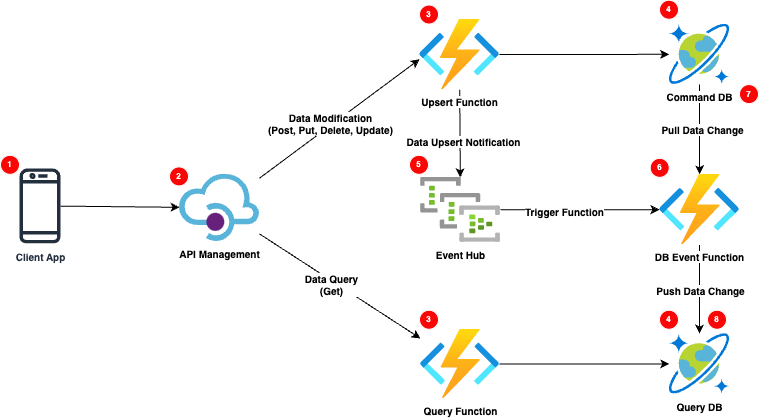

The diagram above was exported from draw.io. Its source (the exported page's mxGraphModel, read from the mxfile embedded in the PNG):
<mxGraphModel dx="918" dy="497" grid="1" gridSize="10" guides="1" tooltips="1" connect="1" arrows="1" fold="1" page="1" pageScale="1" pageWidth="827" pageHeight="1169" math="0" shadow="0">
  <root>
    <mxCell id="0" />
    <mxCell id="1" parent="0" />
    <mxCell id="7" style="edgeStyle=none;html=1;entryX=0;entryY=0.567;entryDx=0;entryDy=0;entryPerimeter=0;fontSize=10;fontStyle=1" edge="1" parent="1" source="2" target="3">
      <mxGeometry relative="1" as="geometry" />
    </mxCell>
    <mxCell id="9" value="Data Modification&lt;br&gt;(Post, Put, Delete, Update)" style="edgeLabel;html=1;align=center;verticalAlign=middle;resizable=0;points=[];fontSize=10;fontStyle=1" vertex="1" connectable="0" parent="7">
      <mxGeometry x="-0.1332" relative="1" as="geometry">
        <mxPoint x="1" y="-4" as="offset" />
      </mxGeometry>
    </mxCell>
    <mxCell id="8" style="edgeStyle=none;html=1;fontSize=10;fontStyle=1" edge="1" parent="1" source="2" target="4">
      <mxGeometry relative="1" as="geometry" />
    </mxCell>
    <mxCell id="10" value="Data Query&lt;br&gt;(Get)" style="edgeLabel;html=1;align=center;verticalAlign=middle;resizable=0;points=[];fontSize=10;fontStyle=1" vertex="1" connectable="0" parent="8">
      <mxGeometry x="-0.2097" y="2" relative="1" as="geometry">
        <mxPoint x="7" y="10" as="offset" />
      </mxGeometry>
    </mxCell>
    <mxCell id="2" value="API Management" style="sketch=0;aspect=fixed;html=1;points=[];align=center;image;fontSize=10;image=img/lib/mscae/API_Management.svg;fontStyle=1" vertex="1" parent="1">
      <mxGeometry x="280" y="245.82" width="80" height="67.2" as="geometry" />
    </mxCell>
    <mxCell id="13" style="edgeStyle=none;html=1;fontSize=10;fontStyle=1" edge="1" parent="1" source="3" target="12">
      <mxGeometry relative="1" as="geometry" />
    </mxCell>
    <mxCell id="14" value="Data Upsert Notification" style="edgeLabel;html=1;align=center;verticalAlign=middle;resizable=0;points=[];fontSize=10;fontStyle=1" vertex="1" connectable="0" parent="13">
      <mxGeometry x="0.175" y="3" relative="1" as="geometry">
        <mxPoint as="offset" />
      </mxGeometry>
    </mxCell>
    <mxCell id="17" style="edgeStyle=none;html=1;fontSize=10;fontStyle=1" edge="1" parent="1" source="3" target="16">
      <mxGeometry relative="1" as="geometry" />
    </mxCell>
    <mxCell id="3" value="Upsert Function" style="aspect=fixed;html=1;points=[];align=center;image;fontSize=10;image=img/lib/azure2/compute/Function_Apps.svg;fontStyle=1" vertex="1" parent="1">
      <mxGeometry x="520" y="90.74" width="80" height="70.59" as="geometry" />
    </mxCell>
    <mxCell id="19" style="edgeStyle=none;html=1;fontSize=10;fontStyle=1" edge="1" parent="1" source="4" target="18">
      <mxGeometry relative="1" as="geometry" />
    </mxCell>
    <mxCell id="4" value="Query Function" style="aspect=fixed;html=1;points=[];align=center;image;fontSize=10;image=img/lib/azure2/compute/Function_Apps.svg;fontStyle=1" vertex="1" parent="1">
      <mxGeometry x="521" y="400.74" width="79" height="69.71" as="geometry" />
    </mxCell>
    <mxCell id="6" style="edgeStyle=none;html=1;entryX=0;entryY=0.491;entryDx=0;entryDy=0;entryPerimeter=0;fontSize=10;fontStyle=1" edge="1" parent="1" source="5" target="2">
      <mxGeometry relative="1" as="geometry" />
    </mxCell>
    <mxCell id="5" value="Client App" style="sketch=0;outlineConnect=0;fontColor=#232F3E;gradientColor=none;fillColor=#232F3D;strokeColor=none;dashed=0;verticalLabelPosition=bottom;verticalAlign=top;align=center;html=1;fontSize=10;fontStyle=1;aspect=fixed;pointerEvents=1;shape=mxgraph.aws4.mobile_client;" vertex="1" parent="1">
      <mxGeometry x="120" y="238.41" width="41" height="78" as="geometry" />
    </mxCell>
    <mxCell id="20" style="edgeStyle=none;html=1;fontSize=10;fontStyle=1" edge="1" parent="1" source="11" target="18">
      <mxGeometry relative="1" as="geometry" />
    </mxCell>
    <mxCell id="23" value="Push Data Change" style="edgeLabel;html=1;align=center;verticalAlign=middle;resizable=0;points=[];fontSize=10;fontStyle=1" vertex="1" connectable="0" parent="20">
      <mxGeometry x="0.0175" y="1" relative="1" as="geometry">
        <mxPoint as="offset" />
      </mxGeometry>
    </mxCell>
    <mxCell id="11" value="DB Event Function" style="aspect=fixed;html=1;points=[];align=center;image;fontSize=10;image=img/lib/azure2/compute/Function_Apps.svg;fontStyle=1" vertex="1" parent="1">
      <mxGeometry x="760" y="245.82000000000002" width="80" height="70.59" as="geometry" />
    </mxCell>
    <mxCell id="15" style="edgeStyle=none;html=1;fontSize=10;fontStyle=1" edge="1" parent="1" source="12" target="11">
      <mxGeometry relative="1" as="geometry" />
    </mxCell>
    <mxCell id="24" value="Trigger Function" style="edgeLabel;html=1;align=center;verticalAlign=middle;resizable=0;points=[];fontSize=10;fontStyle=1" vertex="1" connectable="0" parent="15">
      <mxGeometry x="-0.2101" y="-1" relative="1" as="geometry">
        <mxPoint as="offset" />
      </mxGeometry>
    </mxCell>
    <mxCell id="12" value="Event Hub" style="aspect=fixed;html=1;points=[];align=center;image;fontSize=10;image=img/lib/azure2/analytics/Event_Hub_Clusters.svg;fontStyle=1" vertex="1" parent="1">
      <mxGeometry x="521" y="248.84" width="80" height="65" as="geometry" />
    </mxCell>
    <mxCell id="21" style="edgeStyle=none;html=1;fontSize=10;fontStyle=1" edge="1" parent="1" source="16" target="11">
      <mxGeometry relative="1" as="geometry" />
    </mxCell>
    <mxCell id="22" value="Pull Data Change" style="edgeLabel;html=1;align=center;verticalAlign=middle;resizable=0;points=[];fontSize=10;fontStyle=1" vertex="1" connectable="0" parent="21">
      <mxGeometry x="-0.0099" y="3" relative="1" as="geometry">
        <mxPoint as="offset" />
      </mxGeometry>
    </mxCell>
    <mxCell id="16" value="Command DB" style="sketch=0;aspect=fixed;html=1;points=[];align=center;image;fontSize=10;image=img/lib/mscae/CosmosDB.svg;fontStyle=1" vertex="1" parent="1">
      <mxGeometry x="769.7" y="95.52" width="60.59" height="60.59" as="geometry" />
    </mxCell>
    <mxCell id="18" value="Query DB" style="sketch=0;aspect=fixed;html=1;points=[];align=center;image;fontSize=10;image=img/lib/mscae/CosmosDB.svg;fontStyle=1" vertex="1" parent="1">
      <mxGeometry x="769.7" y="405.08" width="60.59" height="60.59" as="geometry" />
    </mxCell>
    <mxCell id="26" value="2" style="ellipse;whiteSpace=wrap;html=1;aspect=fixed;fontSize=8;fontStyle=1;fontColor=#FFFFFF;fillColor=#f90606;strokeColor=#ffffff;" vertex="1" parent="1">
      <mxGeometry x="270" y="238.41" width="19" height="19" as="geometry" />
    </mxCell>
    <mxCell id="28" value="1" style="ellipse;whiteSpace=wrap;html=1;aspect=fixed;fontSize=8;fontStyle=1;fontColor=#FFFFFF;fillColor=#f90606;strokeColor=#ffffff;" vertex="1" parent="1">
      <mxGeometry x="101" y="226.82" width="19" height="19" as="geometry" />
    </mxCell>
    <mxCell id="32" value="3" style="ellipse;whiteSpace=wrap;html=1;aspect=fixed;fontSize=8;fontStyle=1;fontColor=#FFFFFF;fillColor=#f90606;strokeColor=#ffffff;" vertex="1" parent="1">
      <mxGeometry x="520" y="76.52000000000001" width="19" height="19" as="geometry" />
    </mxCell>
    <mxCell id="33" value="3" style="ellipse;whiteSpace=wrap;html=1;aspect=fixed;fontSize=8;fontStyle=1;fontColor=#FFFFFF;fillColor=#f90606;strokeColor=#ffffff;" vertex="1" parent="1">
      <mxGeometry x="520" y="381.73999999999995" width="19" height="19" as="geometry" />
    </mxCell>
    <mxCell id="34" value="4" style="ellipse;whiteSpace=wrap;html=1;aspect=fixed;fontSize=8;fontStyle=1;fontColor=#FFFFFF;fillColor=#f90606;strokeColor=#ffffff;" vertex="1" parent="1">
      <mxGeometry x="760" y="71.74000000000001" width="19" height="19" as="geometry" />
    </mxCell>
    <mxCell id="35" value="5" style="ellipse;whiteSpace=wrap;html=1;aspect=fixed;fontSize=8;fontStyle=1;fontColor=#FFFFFF;fillColor=#f90606;strokeColor=#ffffff;" vertex="1" parent="1">
      <mxGeometry x="510" y="226.82000000000002" width="19" height="19" as="geometry" />
    </mxCell>
    <mxCell id="36" value="6" style="ellipse;whiteSpace=wrap;html=1;aspect=fixed;fontSize=8;fontStyle=1;fontColor=#FFFFFF;fillColor=#f90606;strokeColor=#ffffff;" vertex="1" parent="1">
      <mxGeometry x="750.7" y="229.84000000000003" width="19" height="19" as="geometry" />
    </mxCell>
    <mxCell id="37" value="8" style="ellipse;whiteSpace=wrap;html=1;aspect=fixed;fontSize=8;fontStyle=1;fontColor=#FFFFFF;fillColor=#f90606;strokeColor=#ffffff;" vertex="1" parent="1">
      <mxGeometry x="808" y="381.74" width="19" height="19" as="geometry" />
    </mxCell>
    <mxCell id="38" value="4" style="ellipse;whiteSpace=wrap;html=1;aspect=fixed;fontSize=8;fontStyle=1;fontColor=#FFFFFF;fillColor=#f90606;strokeColor=#ffffff;" vertex="1" parent="1">
      <mxGeometry x="760" y="381.74" width="19" height="19" as="geometry" />
    </mxCell>
    <mxCell id="39" value="7" style="ellipse;whiteSpace=wrap;html=1;aspect=fixed;fontSize=8;fontStyle=1;fontColor=#FFFFFF;fillColor=#f90606;strokeColor=#ffffff;" vertex="1" parent="1">
      <mxGeometry x="840.0000000000001" y="156.11000000000004" width="19" height="19" as="geometry" />
    </mxCell>
  </root>
</mxGraphModel>